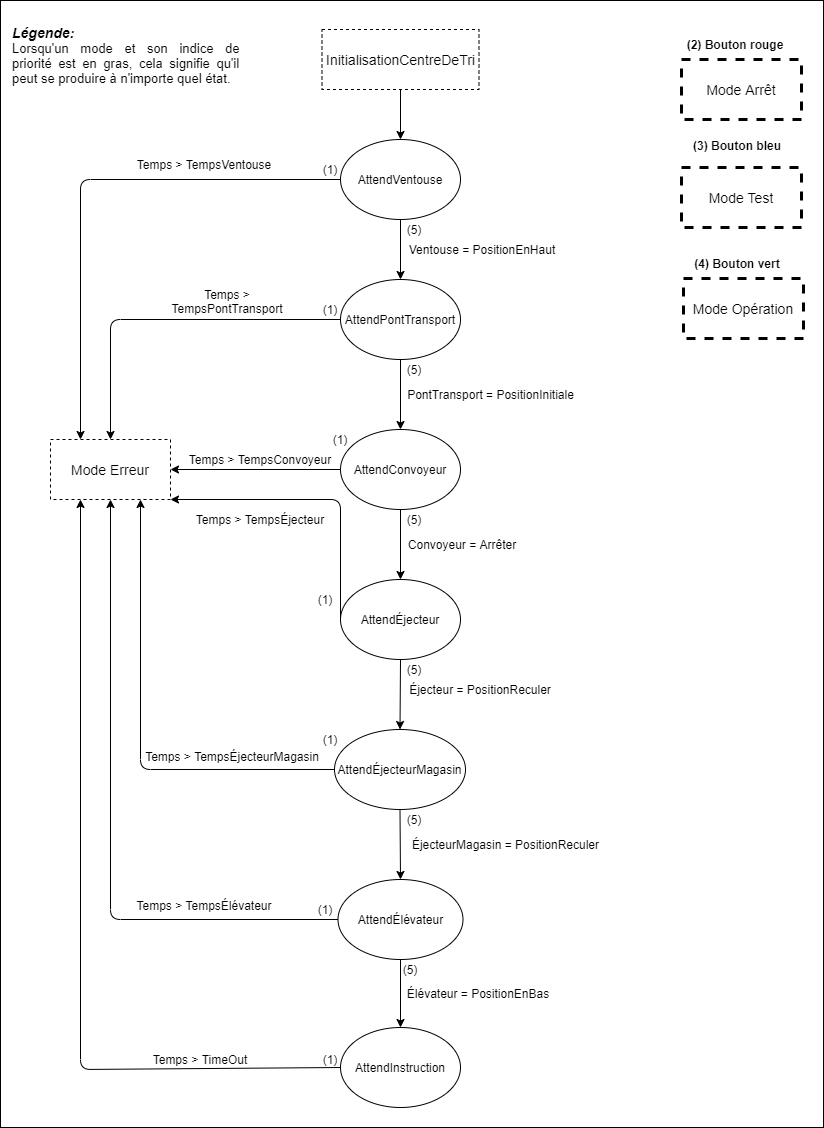

The diagram above was exported from draw.io. Its source (the exported page's mxGraphModel, read from the mxfile embedded in the PNG):
<mxGraphModel dx="1695" dy="1619" grid="1" gridSize="10" guides="1" tooltips="1" connect="1" arrows="1" fold="1" page="1" pageScale="1" pageWidth="827" pageHeight="1169" math="0" shadow="0">
  <root>
    <mxCell id="CGY6jD6EobGCdaPAZZXx-0" />
    <mxCell id="CGY6jD6EobGCdaPAZZXx-1" parent="CGY6jD6EobGCdaPAZZXx-0" />
    <mxCell id="xfrGftGIoVgOn-OteVSg-2" value="" style="group" parent="CGY6jD6EobGCdaPAZZXx-1" vertex="1" connectable="0">
      <mxGeometry x="-30" y="-19" width="823" height="1127" as="geometry" />
    </mxCell>
    <mxCell id="s3Kq9vBxBQiWKjoxcJDT-4" value="" style="rounded=0;whiteSpace=wrap;html=1;strokeWidth=1;container=0;" parent="xfrGftGIoVgOn-OteVSg-2" vertex="1">
      <mxGeometry width="823" height="1127" as="geometry" />
    </mxCell>
    <mxCell id="xfrGftGIoVgOn-OteVSg-1" value="" style="group" parent="xfrGftGIoVgOn-OteVSg-2" vertex="1" connectable="0">
      <mxGeometry x="11" y="25" width="792" height="1082" as="geometry" />
    </mxCell>
    <mxCell id="CGY6jD6EobGCdaPAZZXx-2" value="&lt;font style=&quot;font-size: 14px&quot;&gt;InitialisationCentreDeTri&lt;/font&gt;" style="rounded=0;whiteSpace=wrap;html=1;container=0;dashed=1;" parent="xfrGftGIoVgOn-OteVSg-1" vertex="1">
      <mxGeometry x="310.5" y="4" width="157" height="60" as="geometry" />
    </mxCell>
    <mxCell id="CGY6jD6EobGCdaPAZZXx-3" value="&lt;font style=&quot;font-size: 14px&quot;&gt;Mode Erreur&lt;/font&gt;" style="rounded=0;whiteSpace=wrap;html=1;dashed=1;container=0;" parent="xfrGftGIoVgOn-OteVSg-1" vertex="1">
      <mxGeometry x="39" y="414" width="120" height="60" as="geometry" />
    </mxCell>
    <mxCell id="CGY6jD6EobGCdaPAZZXx-4" value="&lt;font style=&quot;font-size: 14px&quot;&gt;Mode Arrêt&lt;/font&gt;" style="rounded=0;whiteSpace=wrap;html=1;dashed=1;strokeWidth=3;container=0;" parent="xfrGftGIoVgOn-OteVSg-1" vertex="1">
      <mxGeometry x="670" y="34" width="120" height="60" as="geometry" />
    </mxCell>
    <mxCell id="CGY6jD6EobGCdaPAZZXx-5" value="&lt;font style=&quot;font-size: 14px&quot;&gt;Mode Opération&lt;/font&gt;" style="rounded=0;whiteSpace=wrap;html=1;dashed=1;strokeWidth=3;container=0;" parent="xfrGftGIoVgOn-OteVSg-1" vertex="1">
      <mxGeometry x="672" y="253" width="120" height="60" as="geometry" />
    </mxCell>
    <mxCell id="CGY6jD6EobGCdaPAZZXx-6" value="&lt;font style=&quot;font-size: 14px&quot;&gt;Mode Test&lt;/font&gt;" style="rounded=0;whiteSpace=wrap;html=1;dashed=1;strokeWidth=3;container=0;" parent="xfrGftGIoVgOn-OteVSg-1" vertex="1">
      <mxGeometry x="670" y="142" width="120" height="60" as="geometry" />
    </mxCell>
    <mxCell id="CGY6jD6EobGCdaPAZZXx-10" value="&lt;b&gt;(2) Bouton rouge&lt;/b&gt;" style="text;html=1;strokeColor=none;fillColor=none;align=center;verticalAlign=middle;whiteSpace=wrap;rounded=0;dashed=1;container=0;" parent="xfrGftGIoVgOn-OteVSg-1" vertex="1">
      <mxGeometry x="674" y="9" width="100" height="20" as="geometry" />
    </mxCell>
    <mxCell id="CGY6jD6EobGCdaPAZZXx-11" value="&lt;b&gt;(4) Bouton vert&lt;/b&gt;" style="text;html=1;strokeColor=none;fillColor=none;align=center;verticalAlign=middle;whiteSpace=wrap;rounded=0;dashed=1;container=0;" parent="xfrGftGIoVgOn-OteVSg-1" vertex="1">
      <mxGeometry x="676" y="228" width="100" height="20" as="geometry" />
    </mxCell>
    <mxCell id="CGY6jD6EobGCdaPAZZXx-12" value="&lt;b&gt;(3) Bouton bleu&lt;/b&gt;" style="text;html=1;strokeColor=none;fillColor=none;align=center;verticalAlign=middle;whiteSpace=wrap;rounded=0;dashed=1;container=0;" parent="xfrGftGIoVgOn-OteVSg-1" vertex="1">
      <mxGeometry x="676" y="110" width="100" height="20" as="geometry" />
    </mxCell>
    <mxCell id="CGY6jD6EobGCdaPAZZXx-13" value="AttendVentouse" style="ellipse;whiteSpace=wrap;html=1;container=0;" parent="xfrGftGIoVgOn-OteVSg-1" vertex="1">
      <mxGeometry x="329" y="114" width="120" height="80" as="geometry" />
    </mxCell>
    <mxCell id="CGY6jD6EobGCdaPAZZXx-14" value="" style="endArrow=classic;html=1;exitX=0.5;exitY=1;exitDx=0;exitDy=0;entryX=0.5;entryY=0;entryDx=0;entryDy=0;" parent="xfrGftGIoVgOn-OteVSg-1" source="CGY6jD6EobGCdaPAZZXx-2" target="CGY6jD6EobGCdaPAZZXx-13" edge="1">
      <mxGeometry x="29" y="-16" width="50" height="50" as="geometry">
        <mxPoint x="389" y="54" as="sourcePoint" />
        <mxPoint x="439" y="4" as="targetPoint" />
      </mxGeometry>
    </mxCell>
    <mxCell id="CGY6jD6EobGCdaPAZZXx-15" value="AttendPontTransport" style="ellipse;whiteSpace=wrap;html=1;container=0;" parent="xfrGftGIoVgOn-OteVSg-1" vertex="1">
      <mxGeometry x="329" y="254" width="120" height="80" as="geometry" />
    </mxCell>
    <mxCell id="CGY6jD6EobGCdaPAZZXx-16" value="AttendConvoyeur" style="ellipse;whiteSpace=wrap;html=1;container=0;" parent="xfrGftGIoVgOn-OteVSg-1" vertex="1">
      <mxGeometry x="329" y="404" width="120" height="80" as="geometry" />
    </mxCell>
    <mxCell id="CGY6jD6EobGCdaPAZZXx-17" value="AttendÉjecteur" style="ellipse;whiteSpace=wrap;html=1;container=0;" parent="xfrGftGIoVgOn-OteVSg-1" vertex="1">
      <mxGeometry x="329" y="554" width="120" height="80" as="geometry" />
    </mxCell>
    <mxCell id="CGY6jD6EobGCdaPAZZXx-18" value="AttendÉjecteurMagasin" style="ellipse;whiteSpace=wrap;html=1;container=0;" parent="xfrGftGIoVgOn-OteVSg-1" vertex="1">
      <mxGeometry x="323" y="704" width="131" height="80" as="geometry" />
    </mxCell>
    <mxCell id="CGY6jD6EobGCdaPAZZXx-19" value="AttendÉlévateur" style="ellipse;whiteSpace=wrap;html=1;container=0;" parent="xfrGftGIoVgOn-OteVSg-1" vertex="1">
      <mxGeometry x="326.5" y="854" width="125" height="80" as="geometry" />
    </mxCell>
    <mxCell id="CGY6jD6EobGCdaPAZZXx-20" value="" style="endArrow=classic;html=1;exitX=0.5;exitY=1;exitDx=0;exitDy=0;entryX=0.5;entryY=0;entryDx=0;entryDy=0;" parent="xfrGftGIoVgOn-OteVSg-1" source="CGY6jD6EobGCdaPAZZXx-13" target="CGY6jD6EobGCdaPAZZXx-15" edge="1">
      <mxGeometry x="29" y="-16" width="50" height="50" as="geometry">
        <mxPoint x="389" y="254" as="sourcePoint" />
        <mxPoint x="439" y="204" as="targetPoint" />
      </mxGeometry>
    </mxCell>
    <mxCell id="CGY6jD6EobGCdaPAZZXx-21" value="" style="endArrow=classic;html=1;exitX=0.5;exitY=1;exitDx=0;exitDy=0;entryX=0.5;entryY=0;entryDx=0;entryDy=0;" parent="xfrGftGIoVgOn-OteVSg-1" source="CGY6jD6EobGCdaPAZZXx-15" target="CGY6jD6EobGCdaPAZZXx-16" edge="1">
      <mxGeometry x="29" y="-16" width="50" height="50" as="geometry">
        <mxPoint x="449" y="394" as="sourcePoint" />
        <mxPoint x="499" y="344" as="targetPoint" />
      </mxGeometry>
    </mxCell>
    <mxCell id="CGY6jD6EobGCdaPAZZXx-22" value="" style="endArrow=classic;html=1;exitX=0.5;exitY=1;exitDx=0;exitDy=0;entryX=0.5;entryY=0;entryDx=0;entryDy=0;" parent="xfrGftGIoVgOn-OteVSg-1" source="CGY6jD6EobGCdaPAZZXx-16" target="CGY6jD6EobGCdaPAZZXx-17" edge="1">
      <mxGeometry x="29" y="-16" width="50" height="50" as="geometry">
        <mxPoint x="389" y="554" as="sourcePoint" />
        <mxPoint x="439" y="504" as="targetPoint" />
      </mxGeometry>
    </mxCell>
    <mxCell id="CGY6jD6EobGCdaPAZZXx-23" value="" style="endArrow=classic;html=1;exitX=0.5;exitY=1;exitDx=0;exitDy=0;entryX=0.5;entryY=0;entryDx=0;entryDy=0;" parent="xfrGftGIoVgOn-OteVSg-1" source="CGY6jD6EobGCdaPAZZXx-17" target="CGY6jD6EobGCdaPAZZXx-18" edge="1">
      <mxGeometry x="29" y="-16" width="50" height="50" as="geometry">
        <mxPoint x="469" y="734" as="sourcePoint" />
        <mxPoint x="519" y="684" as="targetPoint" />
      </mxGeometry>
    </mxCell>
    <mxCell id="CGY6jD6EobGCdaPAZZXx-24" value="" style="endArrow=classic;html=1;exitX=0.5;exitY=1;exitDx=0;exitDy=0;entryX=0.5;entryY=0;entryDx=0;entryDy=0;" parent="xfrGftGIoVgOn-OteVSg-1" source="CGY6jD6EobGCdaPAZZXx-18" target="CGY6jD6EobGCdaPAZZXx-19" edge="1">
      <mxGeometry x="29" y="-16" width="50" height="50" as="geometry">
        <mxPoint x="539" y="794" as="sourcePoint" />
        <mxPoint x="589" y="744" as="targetPoint" />
      </mxGeometry>
    </mxCell>
    <mxCell id="CGY6jD6EobGCdaPAZZXx-25" value="" style="endArrow=classic;html=1;exitX=0;exitY=0.5;exitDx=0;exitDy=0;entryX=0.25;entryY=0;entryDx=0;entryDy=0;" parent="xfrGftGIoVgOn-OteVSg-1" source="CGY6jD6EobGCdaPAZZXx-13" target="CGY6jD6EobGCdaPAZZXx-3" edge="1">
      <mxGeometry x="29" y="-16" width="50" height="50" as="geometry">
        <mxPoint x="179" y="144" as="sourcePoint" />
        <mxPoint x="229" y="94" as="targetPoint" />
        <Array as="points">
          <mxPoint x="69" y="154" />
        </Array>
      </mxGeometry>
    </mxCell>
    <mxCell id="CGY6jD6EobGCdaPAZZXx-26" value="" style="endArrow=classic;html=1;exitX=0;exitY=0.5;exitDx=0;exitDy=0;entryX=0.5;entryY=0;entryDx=0;entryDy=0;" parent="xfrGftGIoVgOn-OteVSg-1" source="CGY6jD6EobGCdaPAZZXx-15" target="CGY6jD6EobGCdaPAZZXx-3" edge="1">
      <mxGeometry x="29" y="-16" width="50" height="50" as="geometry">
        <mxPoint x="389" y="254" as="sourcePoint" />
        <mxPoint x="439" y="204" as="targetPoint" />
        <Array as="points">
          <mxPoint x="99" y="294" />
        </Array>
      </mxGeometry>
    </mxCell>
    <mxCell id="CGY6jD6EobGCdaPAZZXx-27" value="" style="endArrow=classic;html=1;exitX=0;exitY=0.5;exitDx=0;exitDy=0;entryX=1;entryY=0.5;entryDx=0;entryDy=0;" parent="xfrGftGIoVgOn-OteVSg-1" source="CGY6jD6EobGCdaPAZZXx-16" target="CGY6jD6EobGCdaPAZZXx-3" edge="1">
      <mxGeometry x="29" y="-16" width="50" height="50" as="geometry">
        <mxPoint x="389" y="454" as="sourcePoint" />
        <mxPoint x="439" y="404" as="targetPoint" />
      </mxGeometry>
    </mxCell>
    <mxCell id="CGY6jD6EobGCdaPAZZXx-28" value="" style="endArrow=classic;html=1;exitX=0;exitY=0.5;exitDx=0;exitDy=0;entryX=1;entryY=1;entryDx=0;entryDy=0;" parent="xfrGftGIoVgOn-OteVSg-1" source="CGY6jD6EobGCdaPAZZXx-17" target="CGY6jD6EobGCdaPAZZXx-3" edge="1">
      <mxGeometry x="29" y="-16" width="50" height="50" as="geometry">
        <mxPoint x="199" y="574" as="sourcePoint" />
        <mxPoint x="249" y="524" as="targetPoint" />
        <Array as="points">
          <mxPoint x="329" y="474" />
        </Array>
      </mxGeometry>
    </mxCell>
    <mxCell id="CGY6jD6EobGCdaPAZZXx-29" value="" style="endArrow=classic;html=1;exitX=0;exitY=0.5;exitDx=0;exitDy=0;entryX=0.75;entryY=1;entryDx=0;entryDy=0;" parent="xfrGftGIoVgOn-OteVSg-1" source="CGY6jD6EobGCdaPAZZXx-18" target="CGY6jD6EobGCdaPAZZXx-3" edge="1">
      <mxGeometry x="29" y="-16" width="50" height="50" as="geometry">
        <mxPoint x="189" y="714" as="sourcePoint" />
        <mxPoint x="239" y="664" as="targetPoint" />
        <Array as="points">
          <mxPoint x="129" y="744" />
        </Array>
      </mxGeometry>
    </mxCell>
    <mxCell id="CGY6jD6EobGCdaPAZZXx-30" value="" style="endArrow=classic;html=1;exitX=0;exitY=0.5;exitDx=0;exitDy=0;entryX=0.5;entryY=1;entryDx=0;entryDy=0;" parent="xfrGftGIoVgOn-OteVSg-1" source="CGY6jD6EobGCdaPAZZXx-19" target="CGY6jD6EobGCdaPAZZXx-3" edge="1">
      <mxGeometry x="29" y="-16" width="50" height="50" as="geometry">
        <mxPoint x="169" y="824" as="sourcePoint" />
        <mxPoint x="219" y="774" as="targetPoint" />
        <Array as="points">
          <mxPoint x="99" y="894" />
        </Array>
      </mxGeometry>
    </mxCell>
    <mxCell id="CGY6jD6EobGCdaPAZZXx-31" value="Temps &amp;gt; TempsPontTransport" style="text;html=1;strokeColor=none;fillColor=none;align=center;verticalAlign=middle;whiteSpace=wrap;rounded=0;container=0;" parent="xfrGftGIoVgOn-OteVSg-1" vertex="1">
      <mxGeometry x="156" y="263" width="120" height="26" as="geometry" />
    </mxCell>
    <mxCell id="CGY6jD6EobGCdaPAZZXx-32" value="Temps &amp;gt; TempsVentouse" style="text;html=1;strokeColor=none;fillColor=none;align=center;verticalAlign=middle;whiteSpace=wrap;rounded=0;container=0;" parent="xfrGftGIoVgOn-OteVSg-1" vertex="1">
      <mxGeometry x="123" y="129" width="140" height="20" as="geometry" />
    </mxCell>
    <mxCell id="CGY6jD6EobGCdaPAZZXx-33" value="Temps &amp;gt; TempsConvoyeur" style="text;html=1;strokeColor=none;fillColor=none;align=center;verticalAlign=middle;whiteSpace=wrap;rounded=0;container=0;" parent="xfrGftGIoVgOn-OteVSg-1" vertex="1">
      <mxGeometry x="174" y="424" width="150" height="20" as="geometry" />
    </mxCell>
    <mxCell id="CGY6jD6EobGCdaPAZZXx-35" value="Temps &amp;gt; TempsÉjecteur" style="text;html=1;strokeColor=none;fillColor=none;align=center;verticalAlign=middle;whiteSpace=wrap;rounded=0;container=0;" parent="xfrGftGIoVgOn-OteVSg-1" vertex="1">
      <mxGeometry x="179" y="484" width="140" height="20" as="geometry" />
    </mxCell>
    <mxCell id="CGY6jD6EobGCdaPAZZXx-36" value="Temps &amp;gt; TempsÉlévateur" style="text;html=1;strokeColor=none;fillColor=none;align=center;verticalAlign=middle;whiteSpace=wrap;rounded=0;container=0;" parent="xfrGftGIoVgOn-OteVSg-1" vertex="1">
      <mxGeometry x="123" y="870" width="140" height="20" as="geometry" />
    </mxCell>
    <mxCell id="CGY6jD6EobGCdaPAZZXx-37" value="Temps &amp;gt; TempsÉjecteurMagasin" style="text;html=1;strokeColor=none;fillColor=none;align=center;verticalAlign=middle;whiteSpace=wrap;rounded=0;container=0;" parent="xfrGftGIoVgOn-OteVSg-1" vertex="1">
      <mxGeometry x="131" y="721" width="180" height="20" as="geometry" />
    </mxCell>
    <mxCell id="CGY6jD6EobGCdaPAZZXx-38" value="(1)" style="text;html=1;strokeColor=none;fillColor=none;align=center;verticalAlign=middle;whiteSpace=wrap;rounded=0;container=0;" parent="xfrGftGIoVgOn-OteVSg-1" vertex="1">
      <mxGeometry x="304" y="564" width="20" height="20" as="geometry" />
    </mxCell>
    <mxCell id="CGY6jD6EobGCdaPAZZXx-39" value="(1)" style="text;html=1;strokeColor=none;fillColor=none;align=center;verticalAlign=middle;whiteSpace=wrap;rounded=0;container=0;" parent="xfrGftGIoVgOn-OteVSg-1" vertex="1">
      <mxGeometry x="319" y="404" width="20" height="20" as="geometry" />
    </mxCell>
    <mxCell id="CGY6jD6EobGCdaPAZZXx-40" value="(1)" style="text;html=1;strokeColor=none;fillColor=none;align=center;verticalAlign=middle;whiteSpace=wrap;rounded=0;container=0;" parent="xfrGftGIoVgOn-OteVSg-1" vertex="1">
      <mxGeometry x="309" y="274" width="20" height="20" as="geometry" />
    </mxCell>
    <mxCell id="CGY6jD6EobGCdaPAZZXx-41" value="(1)" style="text;html=1;strokeColor=none;fillColor=none;align=center;verticalAlign=middle;whiteSpace=wrap;rounded=0;container=0;" parent="xfrGftGIoVgOn-OteVSg-1" vertex="1">
      <mxGeometry x="309" y="134" width="20" height="20" as="geometry" />
    </mxCell>
    <mxCell id="CGY6jD6EobGCdaPAZZXx-42" value="(1)" style="text;html=1;strokeColor=none;fillColor=none;align=center;verticalAlign=middle;whiteSpace=wrap;rounded=0;container=0;" parent="xfrGftGIoVgOn-OteVSg-1" vertex="1">
      <mxGeometry x="309" y="704" width="20" height="20" as="geometry" />
    </mxCell>
    <mxCell id="CGY6jD6EobGCdaPAZZXx-43" value="(1)" style="text;html=1;strokeColor=none;fillColor=none;align=center;verticalAlign=middle;whiteSpace=wrap;rounded=0;container=0;" parent="xfrGftGIoVgOn-OteVSg-1" vertex="1">
      <mxGeometry x="304" y="874" width="20" height="20" as="geometry" />
    </mxCell>
    <mxCell id="CGY6jD6EobGCdaPAZZXx-45" value="(5)" style="text;html=1;strokeColor=none;fillColor=none;align=center;verticalAlign=middle;whiteSpace=wrap;rounded=0;container=0;" parent="xfrGftGIoVgOn-OteVSg-1" vertex="1">
      <mxGeometry x="393" y="194" width="20" height="20" as="geometry" />
    </mxCell>
    <mxCell id="CGY6jD6EobGCdaPAZZXx-46" value="(5)" style="text;html=1;strokeColor=none;fillColor=none;align=center;verticalAlign=middle;whiteSpace=wrap;rounded=0;container=0;" parent="xfrGftGIoVgOn-OteVSg-1" vertex="1">
      <mxGeometry x="393" y="334" width="20" height="20" as="geometry" />
    </mxCell>
    <mxCell id="CGY6jD6EobGCdaPAZZXx-47" value="(5)" style="text;html=1;strokeColor=none;fillColor=none;align=center;verticalAlign=middle;whiteSpace=wrap;rounded=0;container=0;" parent="xfrGftGIoVgOn-OteVSg-1" vertex="1">
      <mxGeometry x="393" y="484" width="20" height="20" as="geometry" />
    </mxCell>
    <mxCell id="CGY6jD6EobGCdaPAZZXx-48" value="(5)" style="text;html=1;strokeColor=none;fillColor=none;align=center;verticalAlign=middle;whiteSpace=wrap;rounded=0;container=0;" parent="xfrGftGIoVgOn-OteVSg-1" vertex="1">
      <mxGeometry x="393" y="634" width="20" height="20" as="geometry" />
    </mxCell>
    <mxCell id="CGY6jD6EobGCdaPAZZXx-49" value="(5)" style="text;html=1;strokeColor=none;fillColor=none;align=center;verticalAlign=middle;whiteSpace=wrap;rounded=0;container=0;" parent="xfrGftGIoVgOn-OteVSg-1" vertex="1">
      <mxGeometry x="393" y="784" width="20" height="20" as="geometry" />
    </mxCell>
    <mxCell id="CGY6jD6EobGCdaPAZZXx-51" value="AttendInstruction" style="ellipse;whiteSpace=wrap;html=1;container=0;" parent="xfrGftGIoVgOn-OteVSg-1" vertex="1">
      <mxGeometry x="329" y="1002" width="120" height="80" as="geometry" />
    </mxCell>
    <mxCell id="CGY6jD6EobGCdaPAZZXx-52" value="" style="endArrow=classic;html=1;exitX=0.5;exitY=1;exitDx=0;exitDy=0;entryX=0.5;entryY=0;entryDx=0;entryDy=0;" parent="xfrGftGIoVgOn-OteVSg-1" source="CGY6jD6EobGCdaPAZZXx-19" target="CGY6jD6EobGCdaPAZZXx-51" edge="1">
      <mxGeometry x="29" y="-16" width="50" height="50" as="geometry">
        <mxPoint x="389" y="1004" as="sourcePoint" />
        <mxPoint x="439" y="954" as="targetPoint" />
      </mxGeometry>
    </mxCell>
    <mxCell id="Jlo1J2YlvIFxutedDiPe-4" value="(5)" style="text;html=1;strokeColor=none;fillColor=none;align=center;verticalAlign=middle;whiteSpace=wrap;rounded=0;container=0;" parent="xfrGftGIoVgOn-OteVSg-1" vertex="1">
      <mxGeometry x="389" y="934" width="20" height="20" as="geometry" />
    </mxCell>
    <mxCell id="Jlo1J2YlvIFxutedDiPe-7" value="" style="endArrow=classic;html=1;exitX=0;exitY=0.5;exitDx=0;exitDy=0;entryX=0.25;entryY=1;entryDx=0;entryDy=0;" parent="xfrGftGIoVgOn-OteVSg-1" source="CGY6jD6EobGCdaPAZZXx-51" target="CGY6jD6EobGCdaPAZZXx-3" edge="1">
      <mxGeometry x="29" y="-16" width="50" height="50" as="geometry">
        <mxPoint x="159" y="1004" as="sourcePoint" />
        <mxPoint x="209" y="954" as="targetPoint" />
        <Array as="points">
          <mxPoint x="69" y="1044" />
        </Array>
      </mxGeometry>
    </mxCell>
    <mxCell id="Jlo1J2YlvIFxutedDiPe-8" value="Temps &amp;gt; TimeOut" style="text;html=1;strokeColor=none;fillColor=none;align=center;verticalAlign=middle;whiteSpace=wrap;rounded=0;container=0;" parent="xfrGftGIoVgOn-OteVSg-1" vertex="1">
      <mxGeometry x="99" y="1024" width="180" height="20" as="geometry" />
    </mxCell>
    <mxCell id="Jlo1J2YlvIFxutedDiPe-9" value="PontTransport = PositionInitiale" style="text;html=1;strokeColor=none;fillColor=none;align=center;verticalAlign=middle;whiteSpace=wrap;rounded=0;container=0;" parent="xfrGftGIoVgOn-OteVSg-1" vertex="1">
      <mxGeometry x="387" y="359" width="185" height="20" as="geometry" />
    </mxCell>
    <mxCell id="Jlo1J2YlvIFxutedDiPe-10" value="Ventouse = PositionEnHaut" style="text;html=1;strokeColor=none;fillColor=none;align=center;verticalAlign=middle;whiteSpace=wrap;rounded=0;container=0;" parent="xfrGftGIoVgOn-OteVSg-1" vertex="1">
      <mxGeometry x="393" y="214" width="156" height="20" as="geometry" />
    </mxCell>
    <mxCell id="Jlo1J2YlvIFxutedDiPe-11" value="Convoyeur = Arrêter" style="text;html=1;strokeColor=none;fillColor=none;align=center;verticalAlign=middle;whiteSpace=wrap;rounded=0;container=0;" parent="xfrGftGIoVgOn-OteVSg-1" vertex="1">
      <mxGeometry x="393" y="509" width="116" height="20" as="geometry" />
    </mxCell>
    <mxCell id="Jlo1J2YlvIFxutedDiPe-12" value="ÉjecteurMagasin = PositionReculer" style="text;html=1;strokeColor=none;fillColor=none;align=center;verticalAlign=middle;whiteSpace=wrap;rounded=0;container=0;" parent="xfrGftGIoVgOn-OteVSg-1" vertex="1">
      <mxGeometry x="393" y="809" width="203" height="20" as="geometry" />
    </mxCell>
    <mxCell id="Jlo1J2YlvIFxutedDiPe-13" value="Élévateur = PositionEnBas" style="text;html=1;strokeColor=none;fillColor=none;align=center;verticalAlign=middle;whiteSpace=wrap;rounded=0;container=0;" parent="xfrGftGIoVgOn-OteVSg-1" vertex="1">
      <mxGeometry x="389" y="958" width="156" height="20" as="geometry" />
    </mxCell>
    <mxCell id="Jlo1J2YlvIFxutedDiPe-14" value="(1)" style="text;html=1;strokeColor=none;fillColor=none;align=center;verticalAlign=middle;whiteSpace=wrap;rounded=0;container=0;" parent="xfrGftGIoVgOn-OteVSg-1" vertex="1">
      <mxGeometry x="309" y="1024" width="20" height="20" as="geometry" />
    </mxCell>
    <mxCell id="s3Kq9vBxBQiWKjoxcJDT-3" value="&lt;div style=&quot;text-align: justify&quot;&gt;&lt;font&gt;&lt;b&gt;&lt;i&gt;&lt;font style=&quot;font-size: 14px&quot;&gt;Légende:&lt;/font&gt;&lt;/i&gt;&lt;/b&gt;&lt;span style=&quot;font-size: 13px&quot;&gt;&amp;nbsp;&lt;/span&gt;&lt;/font&gt;&lt;/div&gt;&lt;div style=&quot;text-align: justify ; font-size: 13px&quot;&gt;&lt;span&gt;&lt;font style=&quot;font-size: 13px&quot;&gt;Lorsqu'un mode et son indice de priorité est en gras, cela signifie qu'il peut se produire à n'importe quel état.&lt;/font&gt;&lt;/span&gt;&lt;/div&gt;" style="text;html=1;strokeColor=none;fillColor=none;align=center;verticalAlign=middle;whiteSpace=wrap;rounded=0;container=0;" parent="xfrGftGIoVgOn-OteVSg-1" vertex="1">
      <mxGeometry width="230" height="60" as="geometry" />
    </mxCell>
    <mxCell id="Nx-UuHP8xxZQLKtE5cDg-0" value="Éjecteur = PositionReculer" style="text;html=1;strokeColor=none;fillColor=none;align=center;verticalAlign=middle;whiteSpace=wrap;rounded=0;container=0;" parent="xfrGftGIoVgOn-OteVSg-1" vertex="1">
      <mxGeometry x="393" y="654" width="152" height="20" as="geometry" />
    </mxCell>
  </root>
</mxGraphModel>